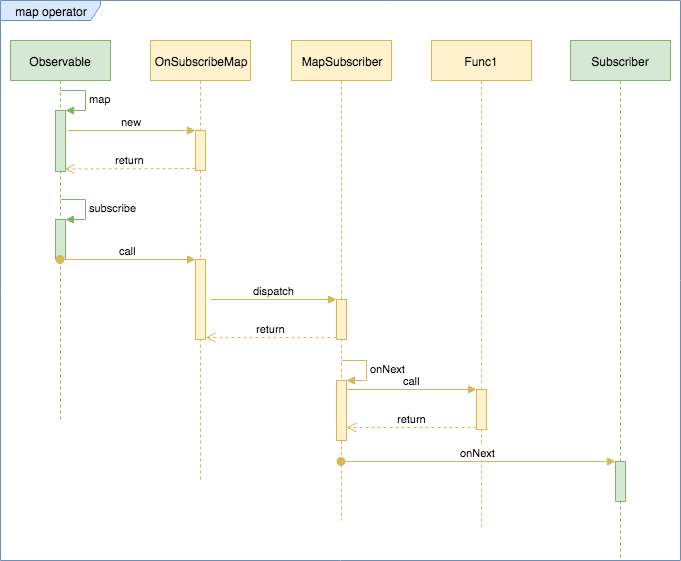

The diagram above was exported from draw.io. Its source (the exported page's mxGraphModel, read from the mxfile embedded in the PNG):
<mxGraphModel dx="840" dy="574" grid="1" gridSize="10" guides="1" tooltips="1" connect="1" arrows="1" fold="1" page="1" pageScale="1" pageWidth="1169" pageHeight="826" background="#ffffff" math="0" shadow="0">
  <root>
    <mxCell id="0" />
    <mxCell id="1" parent="0" />
    <mxCell id="OqnzgWqnQ3pJS7oyeESm-54" value="map operator" style="shape=umlFrame;whiteSpace=wrap;html=1;width=100;height=20;fillColor=#dae8fc;strokeColor=#6c8ebf;" vertex="1" parent="1">
      <mxGeometry x="150" y="40" width="680" height="560" as="geometry" />
    </mxCell>
    <mxCell id="OqnzgWqnQ3pJS7oyeESm-55" value="Observable" style="shape=umlLifeline;perimeter=lifelinePerimeter;whiteSpace=wrap;html=1;container=1;collapsible=0;recursiveResize=0;outlineConnect=0;fillColor=#d5e8d4;strokeColor=#82b366;" vertex="1" parent="1">
      <mxGeometry x="160" y="80" width="100" height="380" as="geometry" />
    </mxCell>
    <mxCell id="OqnzgWqnQ3pJS7oyeESm-62" value="" style="html=1;points=[];perimeter=orthogonalPerimeter;fillColor=#d5e8d4;strokeColor=#82b366;" vertex="1" parent="OqnzgWqnQ3pJS7oyeESm-55">
      <mxGeometry x="45" y="70" width="10" height="61" as="geometry" />
    </mxCell>
    <mxCell id="OqnzgWqnQ3pJS7oyeESm-63" value="map" style="edgeStyle=orthogonalEdgeStyle;html=1;align=left;spacingLeft=2;endArrow=block;rounded=0;entryX=1;entryY=0;fillColor=#d5e8d4;strokeColor=#82b366;" edge="1" target="OqnzgWqnQ3pJS7oyeESm-62" parent="OqnzgWqnQ3pJS7oyeESm-55">
      <mxGeometry relative="1" as="geometry">
        <mxPoint x="50" y="50" as="sourcePoint" />
        <Array as="points">
          <mxPoint x="75" y="50" />
        </Array>
      </mxGeometry>
    </mxCell>
    <mxCell id="OqnzgWqnQ3pJS7oyeESm-67" value="" style="html=1;points=[];perimeter=orthogonalPerimeter;fillColor=#d5e8d4;strokeColor=#82b366;" vertex="1" parent="OqnzgWqnQ3pJS7oyeESm-55">
      <mxGeometry x="45" y="179" width="10" height="40" as="geometry" />
    </mxCell>
    <mxCell id="OqnzgWqnQ3pJS7oyeESm-68" value="subscribe" style="edgeStyle=orthogonalEdgeStyle;html=1;align=left;spacingLeft=2;endArrow=block;rounded=0;entryX=1;entryY=0;fillColor=#d5e8d4;strokeColor=#82b366;" edge="1" target="OqnzgWqnQ3pJS7oyeESm-67" parent="OqnzgWqnQ3pJS7oyeESm-55">
      <mxGeometry relative="1" as="geometry">
        <mxPoint x="50" y="159" as="sourcePoint" />
        <Array as="points">
          <mxPoint x="75" y="159" />
        </Array>
      </mxGeometry>
    </mxCell>
    <mxCell id="OqnzgWqnQ3pJS7oyeESm-59" value="OnSubscribeMap" style="shape=umlLifeline;perimeter=lifelinePerimeter;whiteSpace=wrap;html=1;container=1;collapsible=0;recursiveResize=0;outlineConnect=0;fillColor=#fff2cc;strokeColor=#d6b656;" vertex="1" parent="1">
      <mxGeometry x="300" y="80" width="100" height="440" as="geometry" />
    </mxCell>
    <mxCell id="OqnzgWqnQ3pJS7oyeESm-64" value="" style="html=1;points=[];perimeter=orthogonalPerimeter;fillColor=#fff2cc;strokeColor=#d6b656;" vertex="1" parent="OqnzgWqnQ3pJS7oyeESm-59">
      <mxGeometry x="45" y="90" width="10" height="40" as="geometry" />
    </mxCell>
    <mxCell id="OqnzgWqnQ3pJS7oyeESm-71" value="" style="html=1;points=[];perimeter=orthogonalPerimeter;fillColor=#fff2cc;strokeColor=#d6b656;" vertex="1" parent="OqnzgWqnQ3pJS7oyeESm-59">
      <mxGeometry x="45" y="219" width="10" height="80" as="geometry" />
    </mxCell>
    <mxCell id="OqnzgWqnQ3pJS7oyeESm-61" value="MapSubscriber" style="shape=umlLifeline;perimeter=lifelinePerimeter;whiteSpace=wrap;html=1;container=1;collapsible=0;recursiveResize=0;outlineConnect=0;fillColor=#fff2cc;strokeColor=#d6b656;" vertex="1" parent="1">
      <mxGeometry x="441" y="80" width="100" height="480" as="geometry" />
    </mxCell>
    <mxCell id="OqnzgWqnQ3pJS7oyeESm-77" value="" style="html=1;points=[];perimeter=orthogonalPerimeter;fillColor=#fff2cc;strokeColor=#d6b656;" vertex="1" parent="OqnzgWqnQ3pJS7oyeESm-61">
      <mxGeometry x="45" y="259" width="10" height="40" as="geometry" />
    </mxCell>
    <mxCell id="OqnzgWqnQ3pJS7oyeESm-65" value="new" style="html=1;verticalAlign=bottom;endArrow=block;entryX=0;entryY=0;exitX=1.2;exitY=0.328;exitDx=0;exitDy=0;exitPerimeter=0;fillColor=#fff2cc;strokeColor=#d6b656;" edge="1" target="OqnzgWqnQ3pJS7oyeESm-64" parent="1" source="OqnzgWqnQ3pJS7oyeESm-62">
      <mxGeometry relative="1" as="geometry">
        <mxPoint x="220" y="170" as="sourcePoint" />
      </mxGeometry>
    </mxCell>
    <mxCell id="OqnzgWqnQ3pJS7oyeESm-66" value="return" style="html=1;verticalAlign=bottom;endArrow=open;dashed=1;endSize=8;exitX=0;exitY=0.95;entryX=0.9;entryY=0.96;entryDx=0;entryDy=0;entryPerimeter=0;fillColor=#fff2cc;strokeColor=#d6b656;" edge="1" source="OqnzgWqnQ3pJS7oyeESm-64" parent="1" target="OqnzgWqnQ3pJS7oyeESm-62">
      <mxGeometry relative="1" as="geometry">
        <mxPoint x="335" y="246" as="targetPoint" />
      </mxGeometry>
    </mxCell>
    <mxCell id="OqnzgWqnQ3pJS7oyeESm-72" value="call" style="html=1;verticalAlign=bottom;startArrow=oval;endArrow=block;startSize=8;fillColor=#fff2cc;strokeColor=#d6b656;" edge="1" target="OqnzgWqnQ3pJS7oyeESm-71" parent="1">
      <mxGeometry relative="1" as="geometry">
        <mxPoint x="209.5" y="299" as="sourcePoint" />
      </mxGeometry>
    </mxCell>
    <mxCell id="OqnzgWqnQ3pJS7oyeESm-79" value="return" style="html=1;verticalAlign=bottom;endArrow=open;dashed=1;endSize=8;exitX=0;exitY=0.95;fillColor=#fff2cc;strokeColor=#d6b656;" edge="1" source="OqnzgWqnQ3pJS7oyeESm-77" parent="1" target="OqnzgWqnQ3pJS7oyeESm-71">
      <mxGeometry relative="1" as="geometry">
        <mxPoint x="515" y="415" as="targetPoint" />
      </mxGeometry>
    </mxCell>
    <mxCell id="OqnzgWqnQ3pJS7oyeESm-78" value="dispatch" style="html=1;verticalAlign=bottom;endArrow=block;entryX=0;entryY=0;exitX=1.5;exitY=0.5;exitDx=0;exitDy=0;exitPerimeter=0;fillColor=#fff2cc;strokeColor=#d6b656;" edge="1" target="OqnzgWqnQ3pJS7oyeESm-77" parent="1" source="OqnzgWqnQ3pJS7oyeESm-71">
      <mxGeometry relative="1" as="geometry">
        <mxPoint x="515" y="339" as="sourcePoint" />
      </mxGeometry>
    </mxCell>
    <mxCell id="OqnzgWqnQ3pJS7oyeESm-80" value="" style="html=1;points=[];perimeter=orthogonalPerimeter;fillColor=#fff2cc;strokeColor=#d6b656;" vertex="1" parent="1">
      <mxGeometry x="486" y="420" width="10" height="60" as="geometry" />
    </mxCell>
    <mxCell id="OqnzgWqnQ3pJS7oyeESm-81" value="onNext" style="edgeStyle=orthogonalEdgeStyle;html=1;align=left;spacingLeft=2;endArrow=block;rounded=0;entryX=1;entryY=0;fillColor=#fff2cc;strokeColor=#d6b656;" edge="1" target="OqnzgWqnQ3pJS7oyeESm-80" parent="1">
      <mxGeometry relative="1" as="geometry">
        <mxPoint x="491" y="400" as="sourcePoint" />
        <Array as="points">
          <mxPoint x="516" y="400" />
        </Array>
      </mxGeometry>
    </mxCell>
    <mxCell id="OqnzgWqnQ3pJS7oyeESm-82" value="Func1" style="shape=umlLifeline;perimeter=lifelinePerimeter;whiteSpace=wrap;html=1;container=1;collapsible=0;recursiveResize=0;outlineConnect=0;fillColor=#fff2cc;strokeColor=#d6b656;" vertex="1" parent="1">
      <mxGeometry x="581" y="80" width="100" height="490" as="geometry" />
    </mxCell>
    <mxCell id="OqnzgWqnQ3pJS7oyeESm-83" value="" style="html=1;points=[];perimeter=orthogonalPerimeter;fillColor=#fff2cc;strokeColor=#d6b656;" vertex="1" parent="1">
      <mxGeometry x="626" y="429" width="10" height="40" as="geometry" />
    </mxCell>
    <mxCell id="OqnzgWqnQ3pJS7oyeESm-84" value="call" style="html=1;verticalAlign=bottom;endArrow=block;entryX=0;entryY=0;fillColor=#fff2cc;strokeColor=#d6b656;" edge="1" target="OqnzgWqnQ3pJS7oyeESm-83" parent="1" source="OqnzgWqnQ3pJS7oyeESm-80">
      <mxGeometry relative="1" as="geometry">
        <mxPoint x="616" y="429" as="sourcePoint" />
      </mxGeometry>
    </mxCell>
    <mxCell id="OqnzgWqnQ3pJS7oyeESm-85" value="return" style="html=1;verticalAlign=bottom;endArrow=open;dashed=1;endSize=8;exitX=0;exitY=0.95;fillColor=#fff2cc;strokeColor=#d6b656;" edge="1" source="OqnzgWqnQ3pJS7oyeESm-83" parent="1" target="OqnzgWqnQ3pJS7oyeESm-80">
      <mxGeometry relative="1" as="geometry">
        <mxPoint x="521.4000000000001" y="467.0799999999999" as="targetPoint" />
      </mxGeometry>
    </mxCell>
    <mxCell id="OqnzgWqnQ3pJS7oyeESm-86" value="Subscriber" style="shape=umlLifeline;perimeter=lifelinePerimeter;whiteSpace=wrap;html=1;container=1;collapsible=0;recursiveResize=0;outlineConnect=0;fillColor=#d5e8d4;strokeColor=#82b366;" vertex="1" parent="1">
      <mxGeometry x="720" y="80" width="100" height="520" as="geometry" />
    </mxCell>
    <mxCell id="OqnzgWqnQ3pJS7oyeESm-88" value="" style="html=1;points=[];perimeter=orthogonalPerimeter;fillColor=#d5e8d4;strokeColor=#82b366;" vertex="1" parent="OqnzgWqnQ3pJS7oyeESm-86">
      <mxGeometry x="45" y="421" width="10" height="40" as="geometry" />
    </mxCell>
    <mxCell id="OqnzgWqnQ3pJS7oyeESm-89" value="onNext" style="html=1;verticalAlign=bottom;startArrow=oval;endArrow=block;startSize=8;fillColor=#fff2cc;strokeColor=#d6b656;" edge="1" target="OqnzgWqnQ3pJS7oyeESm-88" parent="1">
      <mxGeometry relative="1" as="geometry">
        <mxPoint x="490.5" y="501" as="sourcePoint" />
      </mxGeometry>
    </mxCell>
  </root>
</mxGraphModel>